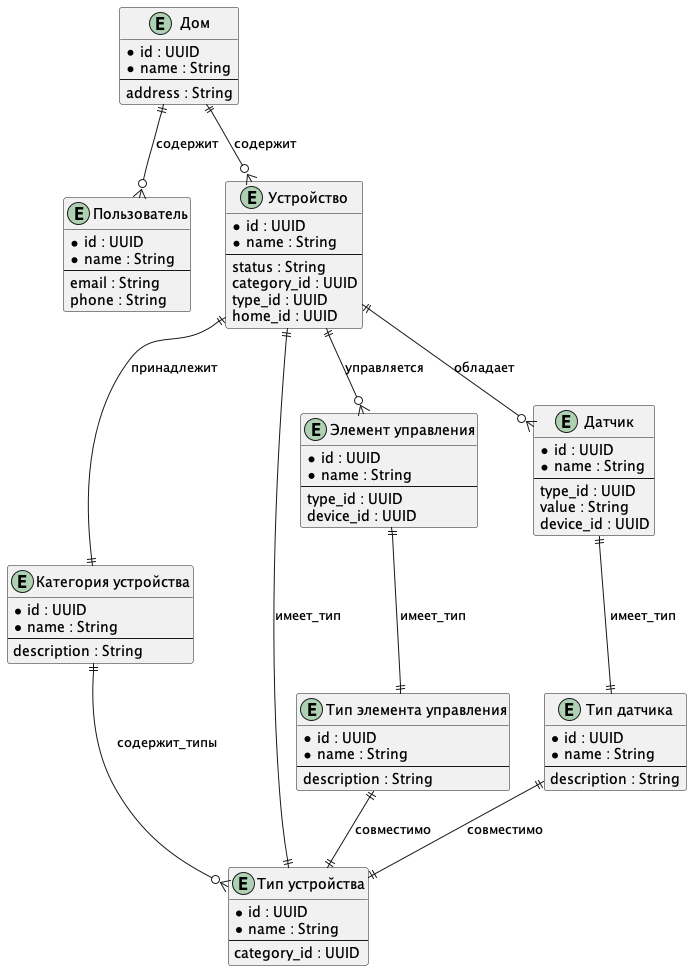

The diagram above was rendered by PlantUML. Its source (embedded in the PNG):
@startuml
entity "Пользователь" as User {
    * id : UUID
    * name : String
    --
    email : String
    phone : String
}

entity "Дом" as Home {
    * id : UUID
    * name : String
    --
    address : String
}

entity "Устройство" as Device {
    * id : UUID
    * name : String
    --
    status : String
    category_id : UUID
    type_id : UUID
    home_id : UUID
}

entity "Категория устройства" as DeviceCategory {
    * id : UUID
    * name : String
    --
    description : String
}

entity "Тип устройства" as DeviceType {
    * id : UUID
    * name : String
    --
    category_id : UUID
}

entity "Элемент управления" as ControlElement {
    * id : UUID
    * name : String
    --
    type_id : UUID
    device_id : UUID
}

entity "Тип элемента управления" as ControlElementType {
    * id : UUID
    * name : String
    --
    description : String
}

entity "Датчик" as Sensor {
    * id : UUID
    * name : String
    --
    type_id : UUID
    value : String
    device_id : UUID
}

entity "Тип датчика" as SensorType {
    * id : UUID
    * name : String
    --
    description : String
}

Home ||--o{ User : содержит
Home ||--o{ Device : содержит
Device ||--|| DeviceCategory : принадлежит
Device ||--|| DeviceType : имеет_тип
Device ||--o{ ControlElement : управляется
Device ||--o{ Sensor : обладает
DeviceCategory ||--o{ DeviceType : содержит_типы
ControlElement ||--|| ControlElementType : имеет_тип
ControlElementType ||--|| DeviceType : совместимо
Sensor ||--|| SensorType : имеет_тип
SensorType ||--|| DeviceType : совместимо
@enduml